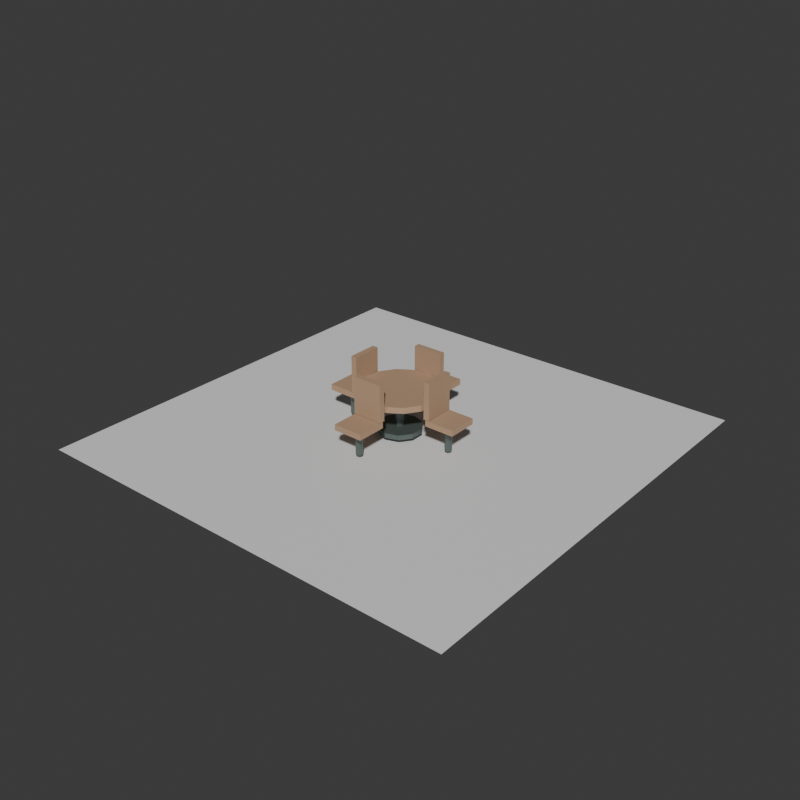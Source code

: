 # Source: outdoor-table-set-identity.blend  (saved by Blender 5.2.44; exported with 4.5.12 LTS)
import bpy
from mathutils import Matrix  # noqa: F401  (used for matrix-valued properties, if any)

bpy.ops.wm.read_factory_settings(use_empty=True)
scene = bpy.context.scene
scene.name = 'Scene'

# ---- collections
col_collection = bpy.data.collections.new('Collection'); scene.collection.children.link(col_collection)

# ---- materials (node trees are filled in below, after node groups)
mat_outdoor_table_set_wood_identity_material = bpy.data.materials.new('outdoor-table-set-wood-identity-material')
mat_outdoor_table_set_wood_identity_material.diffuse_color = (0.45, 0.29, 0.18, 1.0)
mat_outdoor_table_set_wood_identity_material.roughness = 0.88
mat_outdoor_table_set_metal_identity_material = bpy.data.materials.new('outdoor-table-set-metal-identity-material')
mat_outdoor_table_set_metal_identity_material.diffuse_color = (0.13, 0.17, 0.16, 1.0)
mat_outdoor_table_set_metal_identity_material.roughness = 0.42
mat_outdoor_table_set_metal_identity_material.metallic = 0.55
mat_test_preview_ground_material = bpy.data.materials.new('test-preview-ground-material')
mat_test_preview_ground_material.diffuse_color = (0.14, 0.17, 0.18, 1.0)

# ---- material node trees
mat_outdoor_table_set_wood_identity_material.use_nodes = True; mat_outdoor_table_set_wood_identity_material.node_tree.nodes.clear()
_N = mat_outdoor_table_set_wood_identity_material.node_tree.nodes; _L = mat_outdoor_table_set_wood_identity_material.node_tree.links
n0 = _N.new('ShaderNodeBsdfPrincipled'); n0.name = 'Principled BSDF'; n0.location = (-200, 100)
n0.inputs[0].default_value = (0.45, 0.29, 0.18, 1.0)
n0.inputs[2].default_value = 0.88
n0.inputs[10].default_value = 0.005
n1 = _N.new('ShaderNodeOutputMaterial'); n1.name = 'Material Output'; n1.location = (200, 100)
_L.new(n0.outputs[0], n1.inputs[0])
n1.is_active_output = True
mat_outdoor_table_set_metal_identity_material.use_nodes = True; mat_outdoor_table_set_metal_identity_material.node_tree.nodes.clear()
_N = mat_outdoor_table_set_metal_identity_material.node_tree.nodes; _L = mat_outdoor_table_set_metal_identity_material.node_tree.links
n0 = _N.new('ShaderNodeBsdfPrincipled'); n0.name = 'Principled BSDF'; n0.location = (-200, 100)
n0.inputs[0].default_value = (0.13, 0.17, 0.16, 1.0)
n0.inputs[1].default_value = 0.55
n0.inputs[2].default_value = 0.42
n0.inputs[10].default_value = 0.005
n1 = _N.new('ShaderNodeOutputMaterial'); n1.name = 'Material Output'; n1.location = (200, 100)
_L.new(n0.outputs[0], n1.inputs[0])
n1.is_active_output = True
mat_test_preview_ground_material.use_nodes = True; mat_test_preview_ground_material.node_tree.nodes.clear()
_N = mat_test_preview_ground_material.node_tree.nodes; _L = mat_test_preview_ground_material.node_tree.links
n0 = _N.new('ShaderNodeBsdfPrincipled'); n0.name = 'Principled BSDF'; n0.location = (-200, 100)
n0.inputs[10].default_value = 0.005
n1 = _N.new('ShaderNodeOutputMaterial'); n1.name = 'Material Output'; n1.location = (200, 100)
_L.new(n0.outputs[0], n1.inputs[0])
n1.is_active_output = True

# ---- world
world_world = bpy.data.worlds.new('World'); scene.world = world_world
world_world.use_nodes = True; world_world.node_tree.nodes.clear()
_N = world_world.node_tree.nodes; _L = world_world.node_tree.links
n0 = _N.new('ShaderNodeOutputWorld'); n0.name = 'World Output'; n0.location = (200, 100)
n1 = _N.new('ShaderNodeBackground'); n1.name = 'Background'; n1.location = (-200, 100)
n1.inputs[0].default_value = (0.05088, 0.05088, 0.05088, 1.0)
_L.new(n1.outputs[0], n0.inputs[0])
n0.is_active_output = True
world_world.color = (0.035, 0.043, 0.045)
world_world.sun_shadow_jitter_overblur = 0.0

# ---- meshes
me_outdoor_table_set_wood_identity_mesh = bpy.data.meshes.new('outdoor-table-set-wood-identity-mesh')
me_outdoor_table_set_wood_identity_mesh.from_pydata([(0.0, 0.24, 0.2325), (0.0, 0.24, 0.2675), (0.09184, 0.2217, 0.2325), (0.09184, 0.2217, 0.2675), (0.1697, 0.1697, 0.2325), (0.1697, 0.1697, 0.2675), (0.2217, 0.09184, 0.2325), (0.2217, 0.09184, 0.2675), (0.24, 0.0, 0.2325), (0.24, 0.0, 0.2675), (0.2217, -0.09184, 0.2325), (0.2217, -0.09184, 0.2675), (0.1697, -0.1697, 0.2325), (0.1697, -0.1697, 0.2675), (0.09184, -0.2217, 0.2325), (0.09184, -0.2217, 0.2675), (0.0, -0.24, 0.2325), (0.0, -0.24, 0.2675), (-0.09184, -0.2217, 0.2325), (-0.09184, -0.2217, 0.2675), (-0.1697, -0.1697, 0.2325), (-0.1697, -0.1697, 0.2675), (-0.2217, -0.09184, 0.2325), (-0.2217, -0.09184, 0.2675), (-0.24, 0.0, 0.2325), (-0.24, 0.0, 0.2675), (-0.2217, 0.09184, 0.2325), (-0.2217, 0.09184, 0.2675), (-0.1697, 0.1697, 0.2325), (-0.1697, 0.1697, 0.2675), (-0.09184, 0.2217, 0.2325), (-0.09184, 0.2217, 0.2675), (-0.43, -0.09, 0.1525), (-0.43, -0.09, 0.1875), (-0.43, 0.09, 0.1525), (-0.43, 0.09, 0.1875), (-0.25, -0.09, 0.1525), (-0.25, -0.09, 0.1875), (-0.25, 0.09, 0.1525), (-0.25, 0.09, 0.1875), (-0.2725, -0.09, 0.19), (-0.2725, -0.09, 0.41), (-0.2725, 0.09, 0.19), (-0.2725, 0.09, 0.41), (-0.2375, -0.09, 0.19), (-0.2375, -0.09, 0.41), (-0.2375, 0.09, 0.19), (-0.2375, 0.09, 0.41), (0.43, 0.09, 0.1525), (0.43, 0.09, 0.1875), (0.43, -0.09, 0.1525), (0.43, -0.09, 0.1875), (0.25, 0.09, 0.1525), (0.25, 0.09, 0.1875), (0.25, -0.09, 0.1525), (0.25, -0.09, 0.1875), (0.2725, 0.09, 0.19), (0.2725, 0.09, 0.41), (0.2725, -0.09, 0.19), (0.2725, -0.09, 0.41), (0.2375, 0.09, 0.19), (0.2375, 0.09, 0.41), (0.2375, -0.09, 0.19), (0.2375, -0.09, 0.41), (0.09, -0.43, 0.1525), (0.09, -0.43, 0.1875), (-0.09, -0.43, 0.1525), (-0.09, -0.43, 0.1875), (0.09, -0.25, 0.1525), (0.09, -0.25, 0.1875), (-0.09, -0.25, 0.1525), (-0.09, -0.25, 0.1875), (0.09, -0.2725, 0.19), (0.09, -0.2725, 0.41), (-0.09, -0.2725, 0.19), (-0.09, -0.2725, 0.41), (0.09, -0.2375, 0.19), (0.09, -0.2375, 0.41), (-0.09, -0.2375, 0.19), (-0.09, -0.2375, 0.41), (-0.09, 0.43, 0.1525), (-0.09, 0.43, 0.1875), (0.09, 0.43, 0.1525), (0.09, 0.43, 0.1875), (-0.09, 0.25, 0.1525), (-0.09, 0.25, 0.1875), (0.09, 0.25, 0.1525), (0.09, 0.25, 0.1875), (-0.09, 0.2725, 0.19), (-0.09, 0.2725, 0.41), (0.09, 0.2725, 0.19), (0.09, 0.2725, 0.41), (-0.09, 0.2375, 0.19), (-0.09, 0.2375, 0.41), (0.09, 0.2375, 0.19), (0.09, 0.2375, 0.41)], [], [(0, 1, 3, 2), (2, 3, 5, 4), (4, 5, 7, 6), (6, 7, 9, 8), (8, 9, 11, 10), (10, 11, 13, 12), (12, 13, 15, 14), (14, 15, 17, 16), (16, 17, 19, 18), (18, 19, 21, 20), (20, 21, 23, 22), (22, 23, 25, 24), (24, 25, 27, 26), (26, 27, 29, 28), (3, 1, 31, 29, 27, 25, 23, 21, 19, 17, 15, 13, 11, 9, 7, 5), (28, 29, 31, 30), (30, 31, 1, 0), (0, 2, 4, 6, 8, 10, 12, 14, 16, 18, 20, 22, 24, 26, 28, 30), (32, 33, 35, 34), (34, 35, 39, 38), (38, 39, 37, 36), (36, 37, 33, 32), (34, 38, 36, 32), (39, 35, 33, 37), (40, 41, 43, 42), (42, 43, 47, 46), (46, 47, 45, 44), (44, 45, 41, 40), (42, 46, 44, 40), (47, 43, 41, 45), (48, 49, 51, 50), (50, 51, 55, 54), (54, 55, 53, 52), (52, 53, 49, 48), (50, 54, 52, 48), (55, 51, 49, 53), (56, 57, 59, 58), (58, 59, 63, 62), (62, 63, 61, 60), (60, 61, 57, 56), (58, 62, 60, 56), (63, 59, 57, 61), (64, 65, 67, 66), (66, 67, 71, 70), (70, 71, 69, 68), (68, 69, 65, 64), (66, 70, 68, 64), (71, 67, 65, 69), (72, 73, 75, 74), (74, 75, 79, 78), (78, 79, 77, 76), (76, 77, 73, 72), (74, 78, 76, 72), (79, 75, 73, 77), (80, 81, 83, 82), (82, 83, 87, 86), (86, 87, 85, 84), (84, 85, 81, 80), (82, 86, 84, 80), (87, 83, 81, 85), (88, 89, 91, 90), (90, 91, 95, 94), (94, 95, 93, 92), (92, 93, 89, 88), (90, 94, 92, 88), (95, 91, 89, 93)])
_uv = me_outdoor_table_set_wood_identity_mesh.uv_layers.new(name='UVMap')
_uv.uv.foreach_set('vector', [1.0, 0.5, 1.0, 1.0, 0.9375, 1.0, 0.9375, 0.5, 0.9375, 0.5, 0.9375, 1.0, 0.875, 1.0, 0.875, 0.5, 0.875, 0.5, 0.875, 1.0, 0.8125, 1.0, 0.8125, 0.5, 0.8125, 0.5, 0.8125, 1.0, 0.75, 1.0, 0.75, 0.5, 0.75, 0.5, 0.75, 1.0, 0.6875, 1.0, 0.6875, 0.5, 0.6875, 0.5, 0.6875, 1.0, 0.625, 1.0, 0.625, 0.5, 0.625, 0.5, 0.625, 1.0, 0.5625, 1.0, 0.5625, 0.5, 0.5625, 0.5, 0.5625, 1.0, 0.5, 1.0, 0.5, 0.5, 0.5, 0.5, 0.5, 1.0, 0.4375, 1.0, 0.4375, 0.5, 0.4375, 0.5, 0.4375, 1.0, 0.375, 1.0, 0.375, 0.5, 0.375, 0.5, 0.375, 1.0, 0.3125, 1.0, 0.3125, 0.5, 0.3125, 0.5, 0.3125, 1.0, 0.25, 1.0, 0.25, 0.5, 0.25, 0.5, 0.25, 1.0, 0.1875, 1.0, 0.1875, 0.5, 0.1875, 0.5, 0.1875, 1.0, 0.125, 1.0, 0.125, 0.5, 0.3418, 0.4717, 0.25, 0.49, 0.1582, 0.4717, 0.08029, 0.4197, 0.02827, 0.3418, 0.01, 0.25, 0.02827, 0.1582, 0.08029, 0.08029, 0.1582, 0.02827, 0.25, 0.01, 0.3418, 0.02827, 0.4197, 0.08029, 0.4717, 0.1582, 0.49, 0.25, 0.4717, 0.3418, 0.4197, 0.4197, 0.125, 0.5, 0.125, 1.0, 0.0625, 1.0, 0.0625, 0.5, 0.0625, 0.5, 0.0625, 1.0, 0.0, 1.0, 0.0, 0.5, 0.75, 0.49, 0.8418, 0.4717, 0.9197, 0.4197, 0.9717, 0.3418, 0.99, 0.25, 0.9717, 0.1582, 0.9197, 0.08029, 0.8418, 0.02827, 0.75, 0.01, 0.6582, 0.02827, 0.5803, 0.08029, 0.5283, 0.1582, 0.51, 0.25, 0.5283, 0.3418, 0.5803, 0.4197, 0.6582, 0.4717, 0.375, 0.0, 0.625, 0.0, 0.625, 0.25, 0.375, 0.25, 0.375, 0.25, 0.625, 0.25, 0.625, 0.5, 0.375, 0.5, 0.375, 0.5, 0.625, 0.5, 0.625, 0.75, 0.375, 0.75, 0.375, 0.75, 0.625, 0.75, 0.625, 1.0, 0.375, 1.0, 0.125, 0.5, 0.375, 0.5, 0.375, 0.75, 0.125, 0.75, 0.625, 0.5, 0.875, 0.5, 0.875, 0.75, 0.625, 0.75, 0.375, 0.0, 0.625, 0.0, 0.625, 0.25, 0.375, 0.25, 0.375, 0.25, 0.625, 0.25, 0.625, 0.5, 0.375, 0.5, 0.375, 0.5, 0.625, 0.5, 0.625, 0.75, 0.375, 0.75, 0.375, 0.75, 0.625, 0.75, 0.625, 1.0, 0.375, 1.0, 0.125, 0.5, 0.375, 0.5, 0.375, 0.75, 0.125, 0.75, 0.625, 0.5, 0.875, 0.5, 0.875, 0.75, 0.625, 0.75, 0.375, 0.0, 0.625, 0.0, 0.625, 0.25, 0.375, 0.25, 0.375, 0.25, 0.625, 0.25, 0.625, 0.5, 0.375, 0.5, 0.375, 0.5, 0.625, 0.5, 0.625, 0.75, 0.375, 0.75, 0.375, 0.75, 0.625, 0.75, 0.625, 1.0, 0.375, 1.0, 0.125, 0.5, 0.375, 0.5, 0.375, 0.75, 0.125, 0.75, 0.625, 0.5, 0.875, 0.5, 0.875, 0.75, 0.625, 0.75, 0.375, 0.0, 0.625, 0.0, 0.625, 0.25, 0.375, 0.25, 0.375, 0.25, 0.625, 0.25, 0.625, 0.5, 0.375, 0.5, 0.375, 0.5, 0.625, 0.5, 0.625, 0.75, 0.375, 0.75, 0.375, 0.75, 0.625, 0.75, 0.625, 1.0, 0.375, 1.0, 0.125, 0.5, 0.375, 0.5, 0.375, 0.75, 0.125, 0.75, 0.625, 0.5, 0.875, 0.5, 0.875, 0.75, 0.625, 0.75, 0.375, 0.0, 0.625, 0.0, 0.625, 0.25, 0.375, 0.25, 0.375, 0.25, 0.625, 0.25, 0.625, 0.5, 0.375, 0.5, 0.375, 0.5, 0.625, 0.5, 0.625, 0.75, 0.375, 0.75, 0.375, 0.75, 0.625, 0.75, 0.625, 1.0, 0.375, 1.0, 0.125, 0.5, 0.375, 0.5, 0.375, 0.75, 0.125, 0.75, 0.625, 0.5, 0.875, 0.5, 0.875, 0.75, 0.625, 0.75, 0.375, 0.0, 0.625, 0.0, 0.625, 0.25, 0.375, 0.25, 0.375, 0.25, 0.625, 0.25, 0.625, 0.5, 0.375, 0.5, 0.375, 0.5, 0.625, 0.5, 0.625, 0.75, 0.375, 0.75, 0.375, 0.75, 0.625, 0.75, 0.625, 1.0, 0.375, 1.0, 0.125, 0.5, 0.375, 0.5, 0.375, 0.75, 0.125, 0.75, 0.625, 0.5, 0.875, 0.5, 0.875, 0.75, 0.625, 0.75, 0.375, 0.0, 0.625, 0.0, 0.625, 0.25, 0.375, 0.25, 0.375, 0.25, 0.625, 0.25, 0.625, 0.5, 0.375, 0.5, 0.375, 0.5, 0.625, 0.5, 0.625, 0.75, 0.375, 0.75, 0.375, 0.75, 0.625, 0.75, 0.625, 1.0, 0.375, 1.0, 0.125, 0.5, 0.375, 0.5, 0.375, 0.75, 0.125, 0.75, 0.625, 0.5, 0.875, 0.5, 0.875, 0.75, 0.625, 0.75, 0.375, 0.0, 0.625, 0.0, 0.625, 0.25, 0.375, 0.25, 0.375, 0.25, 0.625, 0.25, 0.625, 0.5, 0.375, 0.5, 0.375, 0.5, 0.625, 0.5, 0.625, 0.75, 0.375, 0.75, 0.375, 0.75, 0.625, 0.75, 0.625, 1.0, 0.375, 1.0, 0.125, 0.5, 0.375, 0.5, 0.375, 0.75, 0.125, 0.75, 0.625, 0.5, 0.875, 0.5, 0.875, 0.75, 0.625, 0.75])
me_outdoor_table_set_wood_identity_mesh.materials.append(mat_outdoor_table_set_wood_identity_material)
me_outdoor_table_set_wood_identity_mesh.update()
me_outdoor_table_set_metal_identity_mesh = bpy.data.meshes.new('outdoor-table-set-metal-identity-mesh')
me_outdoor_table_set_metal_identity_mesh.from_pydata([(0.0, 0.025, 0.01), (0.0, 0.025, 0.25), (0.01768, 0.01768, 0.01), (0.01768, 0.01768, 0.25), (0.025, 0.0, 0.01), (0.025, 0.0, 0.25), (0.01768, -0.01768, 0.01), (0.01768, -0.01768, 0.25), (0.0, -0.025, 0.01), (0.0, -0.025, 0.25), (-0.01768, -0.01768, 0.01), (-0.01768, -0.01768, 0.25), (-0.025, 0.0, 0.01), (-0.025, 0.0, 0.25), (-0.01768, 0.01768, 0.01), (-0.01768, 0.01768, 0.25), (0.0, 0.13, 0.01), (0.0, 0.13, 0.04), (0.07641, 0.1052, 0.01), (0.07641, 0.1052, 0.04), (0.1236, 0.04017, 0.01), (0.1236, 0.04017, 0.04), (0.1236, -0.04017, 0.01), (0.1236, -0.04017, 0.04), (0.07641, -0.1052, 0.01), (0.07641, -0.1052, 0.04), (0.0, -0.13, 0.01), (0.0, -0.13, 0.04), (-0.07641, -0.1052, 0.01), (-0.07641, -0.1052, 0.04), (-0.1236, -0.04017, 0.01), (-0.1236, -0.04017, 0.04), (-0.1236, 0.04017, 0.01), (-0.1236, 0.04017, 0.04), (-0.07641, 0.1052, 0.01), (-0.07641, 0.1052, 0.04), (-0.34, 0.02, 0.0), (-0.34, 0.02, 0.17), (-0.3259, 0.01414, 0.0), (-0.3259, 0.01414, 0.17), (-0.32, 0.0, 0.0), (-0.32, 0.0, 0.17), (-0.3259, -0.01414, 0.0), (-0.3259, -0.01414, 0.17), (-0.34, -0.02, 0.0), (-0.34, -0.02, 0.17), (-0.3541, -0.01414, 0.0), (-0.3541, -0.01414, 0.17), (-0.36, 0.0, 0.0), (-0.36, 0.0, 0.17), (-0.3541, 0.01414, 0.0), (-0.3541, 0.01414, 0.17), (0.34, 0.02, 0.0), (0.34, 0.02, 0.17), (0.3541, 0.01414, 0.0), (0.3541, 0.01414, 0.17), (0.36, 0.0, 0.0), (0.36, 0.0, 0.17), (0.3541, -0.01414, 0.0), (0.3541, -0.01414, 0.17), (0.34, -0.02, 0.0), (0.34, -0.02, 0.17), (0.3259, -0.01414, 0.0), (0.3259, -0.01414, 0.17), (0.32, 0.0, 0.0), (0.32, 0.0, 0.17), (0.3259, 0.01414, 0.0), (0.3259, 0.01414, 0.17), (0.0, -0.32, 0.0), (0.0, -0.32, 0.17), (0.01414, -0.3259, 0.0), (0.01414, -0.3259, 0.17), (0.02, -0.34, 0.0), (0.02, -0.34, 0.17), (0.01414, -0.3541, 0.0), (0.01414, -0.3541, 0.17), (0.0, -0.36, 0.0), (0.0, -0.36, 0.17), (-0.01414, -0.3541, 0.0), (-0.01414, -0.3541, 0.17), (-0.02, -0.34, 0.0), (-0.02, -0.34, 0.17), (-0.01414, -0.3259, 0.0), (-0.01414, -0.3259, 0.17), (0.0, 0.36, 0.0), (0.0, 0.36, 0.17), (0.01414, 0.3541, 0.0), (0.01414, 0.3541, 0.17), (0.02, 0.34, 0.0), (0.02, 0.34, 0.17), (0.01414, 0.3259, 0.0), (0.01414, 0.3259, 0.17), (0.0, 0.32, 0.0), (0.0, 0.32, 0.17), (-0.01414, 0.3259, 0.0), (-0.01414, 0.3259, 0.17), (-0.02, 0.34, 0.0), (-0.02, 0.34, 0.17), (-0.01414, 0.3541, 0.0), (-0.01414, 0.3541, 0.17)], [], [(0, 1, 3, 2), (2, 3, 5, 4), (4, 5, 7, 6), (6, 7, 9, 8), (8, 9, 11, 10), (10, 11, 13, 12), (3, 1, 15, 13, 11, 9, 7, 5), (12, 13, 15, 14), (14, 15, 1, 0), (0, 2, 4, 6, 8, 10, 12, 14), (16, 17, 19, 18), (18, 19, 21, 20), (20, 21, 23, 22), (22, 23, 25, 24), (24, 25, 27, 26), (26, 27, 29, 28), (28, 29, 31, 30), (30, 31, 33, 32), (19, 17, 35, 33, 31, 29, 27, 25, 23, 21), (32, 33, 35, 34), (34, 35, 17, 16), (16, 18, 20, 22, 24, 26, 28, 30, 32, 34), (36, 37, 39, 38), (38, 39, 41, 40), (40, 41, 43, 42), (42, 43, 45, 44), (44, 45, 47, 46), (46, 47, 49, 48), (39, 37, 51, 49, 47, 45, 43, 41), (48, 49, 51, 50), (50, 51, 37, 36), (36, 38, 40, 42, 44, 46, 48, 50), (52, 53, 55, 54), (54, 55, 57, 56), (56, 57, 59, 58), (58, 59, 61, 60), (60, 61, 63, 62), (62, 63, 65, 64), (55, 53, 67, 65, 63, 61, 59, 57), (64, 65, 67, 66), (66, 67, 53, 52), (52, 54, 56, 58, 60, 62, 64, 66), (68, 69, 71, 70), (70, 71, 73, 72), (72, 73, 75, 74), (74, 75, 77, 76), (76, 77, 79, 78), (78, 79, 81, 80), (71, 69, 83, 81, 79, 77, 75, 73), (80, 81, 83, 82), (82, 83, 69, 68), (68, 70, 72, 74, 76, 78, 80, 82), (84, 85, 87, 86), (86, 87, 89, 88), (88, 89, 91, 90), (90, 91, 93, 92), (92, 93, 95, 94), (94, 95, 97, 96), (87, 85, 99, 97, 95, 93, 91, 89), (96, 97, 99, 98), (98, 99, 85, 84), (84, 86, 88, 90, 92, 94, 96, 98)])
_uv = me_outdoor_table_set_metal_identity_mesh.uv_layers.new(name='UVMap')
_uv.uv.foreach_set('vector', [1.0, 0.5, 1.0, 1.0, 0.875, 1.0, 0.875, 0.5, 0.875, 0.5, 0.875, 1.0, 0.75, 1.0, 0.75, 0.5, 0.75, 0.5, 0.75, 1.0, 0.625, 1.0, 0.625, 0.5, 0.625, 0.5, 0.625, 1.0, 0.5, 1.0, 0.5, 0.5, 0.5, 0.5, 0.5, 1.0, 0.375, 1.0, 0.375, 0.5, 0.375, 0.5, 0.375, 1.0, 0.25, 1.0, 0.25, 0.5, 0.4197, 0.4197, 0.25, 0.49, 0.08029, 0.4197, 0.01, 0.25, 0.08029, 0.08029, 0.25, 0.01, 0.4197, 0.08029, 0.49, 0.25, 0.25, 0.5, 0.25, 1.0, 0.125, 1.0, 0.125, 0.5, 0.125, 0.5, 0.125, 1.0, 0.0, 1.0, 0.0, 0.5, 0.75, 0.49, 0.9197, 0.4197, 0.99, 0.25, 0.9197, 0.08029, 0.75, 0.01, 0.5803, 0.08029, 0.51, 0.25, 0.5803, 0.4197, 1.0, 0.5, 1.0, 1.0, 0.9, 1.0, 0.9, 0.5, 0.9, 0.5, 0.9, 1.0, 0.8, 1.0, 0.8, 0.5, 0.8, 0.5, 0.8, 1.0, 0.7, 1.0, 0.7, 0.5, 0.7, 0.5, 0.7, 1.0, 0.6, 1.0, 0.6, 0.5, 0.6, 0.5, 0.6, 1.0, 0.5, 1.0, 0.5, 0.5, 0.5, 0.5, 0.5, 1.0, 0.4, 1.0, 0.4, 0.5, 0.4, 0.5, 0.4, 1.0, 0.3, 1.0, 0.3, 0.5, 0.3, 0.5, 0.3, 1.0, 0.2, 1.0, 0.2, 0.5, 0.3911, 0.4442, 0.25, 0.49, 0.1089, 0.4442, 0.02175, 0.3242, 0.02175, 0.1758, 0.1089, 0.05584, 0.25, 0.01, 0.3911, 0.05584, 0.4783, 0.1758, 0.4783, 0.3242, 0.2, 0.5, 0.2, 1.0, 0.1, 1.0, 0.1, 0.5, 0.1, 0.5, 0.1, 1.0, -7.451e-08, 1.0, -7.451e-08, 0.5, 0.75, 0.49, 0.8911, 0.4442, 0.9783, 0.3242, 0.9783, 0.1758, 0.8911, 0.05584, 0.75, 0.01, 0.6089, 0.05584, 0.5217, 0.1758, 0.5217, 0.3242, 0.6089, 0.4442, 1.0, 0.5, 1.0, 1.0, 0.875, 1.0, 0.875, 0.5, 0.875, 0.5, 0.875, 1.0, 0.75, 1.0, 0.75, 0.5, 0.75, 0.5, 0.75, 1.0, 0.625, 1.0, 0.625, 0.5, 0.625, 0.5, 0.625, 1.0, 0.5, 1.0, 0.5, 0.5, 0.5, 0.5, 0.5, 1.0, 0.375, 1.0, 0.375, 0.5, 0.375, 0.5, 0.375, 1.0, 0.25, 1.0, 0.25, 0.5, 0.4197, 0.4197, 0.25, 0.49, 0.08029, 0.4197, 0.01, 0.25, 0.08029, 0.08029, 0.25, 0.01, 0.4197, 0.08029, 0.49, 0.25, 0.25, 0.5, 0.25, 1.0, 0.125, 1.0, 0.125, 0.5, 0.125, 0.5, 0.125, 1.0, 0.0, 1.0, 0.0, 0.5, 0.75, 0.49, 0.9197, 0.4197, 0.99, 0.25, 0.9197, 0.08029, 0.75, 0.01, 0.5803, 0.08029, 0.51, 0.25, 0.5803, 0.4197, 1.0, 0.5, 1.0, 1.0, 0.875, 1.0, 0.875, 0.5, 0.875, 0.5, 0.875, 1.0, 0.75, 1.0, 0.75, 0.5, 0.75, 0.5, 0.75, 1.0, 0.625, 1.0, 0.625, 0.5, 0.625, 0.5, 0.625, 1.0, 0.5, 1.0, 0.5, 0.5, 0.5, 0.5, 0.5, 1.0, 0.375, 1.0, 0.375, 0.5, 0.375, 0.5, 0.375, 1.0, 0.25, 1.0, 0.25, 0.5, 0.4197, 0.4197, 0.25, 0.49, 0.08029, 0.4197, 0.01, 0.25, 0.08029, 0.08029, 0.25, 0.01, 0.4197, 0.08029, 0.49, 0.25, 0.25, 0.5, 0.25, 1.0, 0.125, 1.0, 0.125, 0.5, 0.125, 0.5, 0.125, 1.0, 0.0, 1.0, 0.0, 0.5, 0.75, 0.49, 0.9197, 0.4197, 0.99, 0.25, 0.9197, 0.08029, 0.75, 0.01, 0.5803, 0.08029, 0.51, 0.25, 0.5803, 0.4197, 1.0, 0.5, 1.0, 1.0, 0.875, 1.0, 0.875, 0.5, 0.875, 0.5, 0.875, 1.0, 0.75, 1.0, 0.75, 0.5, 0.75, 0.5, 0.75, 1.0, 0.625, 1.0, 0.625, 0.5, 0.625, 0.5, 0.625, 1.0, 0.5, 1.0, 0.5, 0.5, 0.5, 0.5, 0.5, 1.0, 0.375, 1.0, 0.375, 0.5, 0.375, 0.5, 0.375, 1.0, 0.25, 1.0, 0.25, 0.5, 0.4197, 0.4197, 0.25, 0.49, 0.08029, 0.4197, 0.01, 0.25, 0.08029, 0.08029, 0.25, 0.01, 0.4197, 0.08029, 0.49, 0.25, 0.25, 0.5, 0.25, 1.0, 0.125, 1.0, 0.125, 0.5, 0.125, 0.5, 0.125, 1.0, 0.0, 1.0, 0.0, 0.5, 0.75, 0.49, 0.9197, 0.4197, 0.99, 0.25, 0.9197, 0.08029, 0.75, 0.01, 0.5803, 0.08029, 0.51, 0.25, 0.5803, 0.4197, 1.0, 0.5, 1.0, 1.0, 0.875, 1.0, 0.875, 0.5, 0.875, 0.5, 0.875, 1.0, 0.75, 1.0, 0.75, 0.5, 0.75, 0.5, 0.75, 1.0, 0.625, 1.0, 0.625, 0.5, 0.625, 0.5, 0.625, 1.0, 0.5, 1.0, 0.5, 0.5, 0.5, 0.5, 0.5, 1.0, 0.375, 1.0, 0.375, 0.5, 0.375, 0.5, 0.375, 1.0, 0.25, 1.0, 0.25, 0.5, 0.4197, 0.4197, 0.25, 0.49, 0.08029, 0.4197, 0.01, 0.25, 0.08029, 0.08029, 0.25, 0.01, 0.4197, 0.08029, 0.49, 0.25, 0.25, 0.5, 0.25, 1.0, 0.125, 1.0, 0.125, 0.5, 0.125, 0.5, 0.125, 1.0, 0.0, 1.0, 0.0, 0.5, 0.75, 0.49, 0.9197, 0.4197, 0.99, 0.25, 0.9197, 0.08029, 0.75, 0.01, 0.5803, 0.08029, 0.51, 0.25, 0.5803, 0.4197])
me_outdoor_table_set_metal_identity_mesh.materials.append(mat_outdoor_table_set_metal_identity_material)
me_outdoor_table_set_metal_identity_mesh.update()
me_plane = bpy.data.meshes.new('Plane')
me_plane.from_pydata([(-1.32, -1.32, 0.0), (1.32, -1.32, 0.0), (-1.32, 1.32, 0.0), (1.32, 1.32, 0.0)], [], [(0, 1, 3, 2)])
_uv = me_plane.uv_layers.new(name='UVMap')
_uv.uv.foreach_set('vector', [0.0, 0.0, 1.0, 0.0, 1.0, 1.0, 0.0, 1.0])
me_plane.materials.append(mat_test_preview_ground_material)
me_plane.update()

# ---- objects
ob_outdoor_table_set_wood_identity = bpy.data.objects.new('outdoor-table-set-wood-identity', me_outdoor_table_set_wood_identity_mesh)
ob_outdoor_table_set_metal_identity = bpy.data.objects.new('outdoor-table-set-metal-identity', me_outdoor_table_set_metal_identity_mesh)
ob_test_preview_ground = bpy.data.objects.new('test-preview-ground', me_plane)

# ---- transforms, parenting, visibility, modifiers, constraints
ob_outdoor_table_set_wood_identity.location = (0.0, 0.0, 0.0)
ob_outdoor_table_set_metal_identity.location = (0.0, 0.0, 0.0)
ob_test_preview_ground.location = (0.0, 0.0, -0.025)

# ---- collection membership
col_collection.objects.link(ob_outdoor_table_set_wood_identity)
col_collection.objects.link(ob_outdoor_table_set_metal_identity)
col_collection.objects.link(ob_test_preview_ground)

# ---- scene / render settings (as saved in the file)
scene.frame_start = 1; scene.frame_end = 250; scene.frame_set(1)
scene.render.engine = 'BLENDER_WORKBENCH'
scene.render.resolution_x = 840
scene.render.resolution_y = 840
scene.render.bake_bias = 0.0
scene.render.bake_samples = 0
scene.render.compositor_device = 'GPU'
scene.eevee.use_volume_custom_range = False
scene.eevee.fast_gi_thickness_near = 0.1
scene.eevee.fast_gi_thickness_far = 0.0
scene.eevee.ray_tracing_options.screen_trace_thickness = 0.1
bpy.context.view_layer.update()

# ---- added for rendering (the .blend has no active camera and no usable light): camera, sun
cam_auto = bpy.data.cameras.new('AutoCamera')
cam_auto.lens = 50.0
cam_auto.sensor_width = 36.0
cam_auto.clip_end = 1000.0
ob_auto_camera = bpy.data.objects.new('AutoCamera', cam_auto)
scene.collection.objects.link(ob_auto_camera)
ob_auto_camera.location = (3.47772, -4.17326, 2.97467)
ob_auto_camera.rotation_euler = (1.09748, -7.21219e-08, 0.694738)
scene.camera = ob_auto_camera
light_auto_sun = bpy.data.lights.new('AutoSun', 'SUN')
light_auto_sun.energy = 3.0
light_auto_sun.angle = 0.0523599
ob_auto_sun = bpy.data.objects.new('AutoSun', light_auto_sun)
scene.collection.objects.link(ob_auto_sun)
ob_auto_sun.rotation_euler = (0.872665, 0.174533, 0.523599)
bpy.context.view_layer.update()
